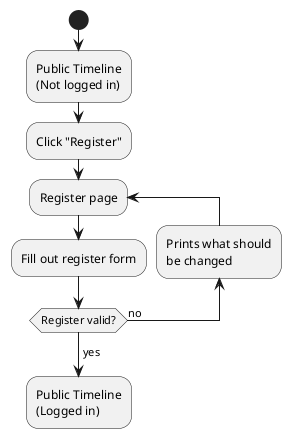

The diagram above was rendered by PlantUML. Its source (embedded in the PNG):
@startuml

start
:Public Timeline
(Not logged in);
:Click "Register";

repeat :Register page
backward:Prints what should 
be changed;
:Fill out register form;
repeat while (Register valid?) is (no)
->yes;

:Public Timeline
(Logged in);

@enduml